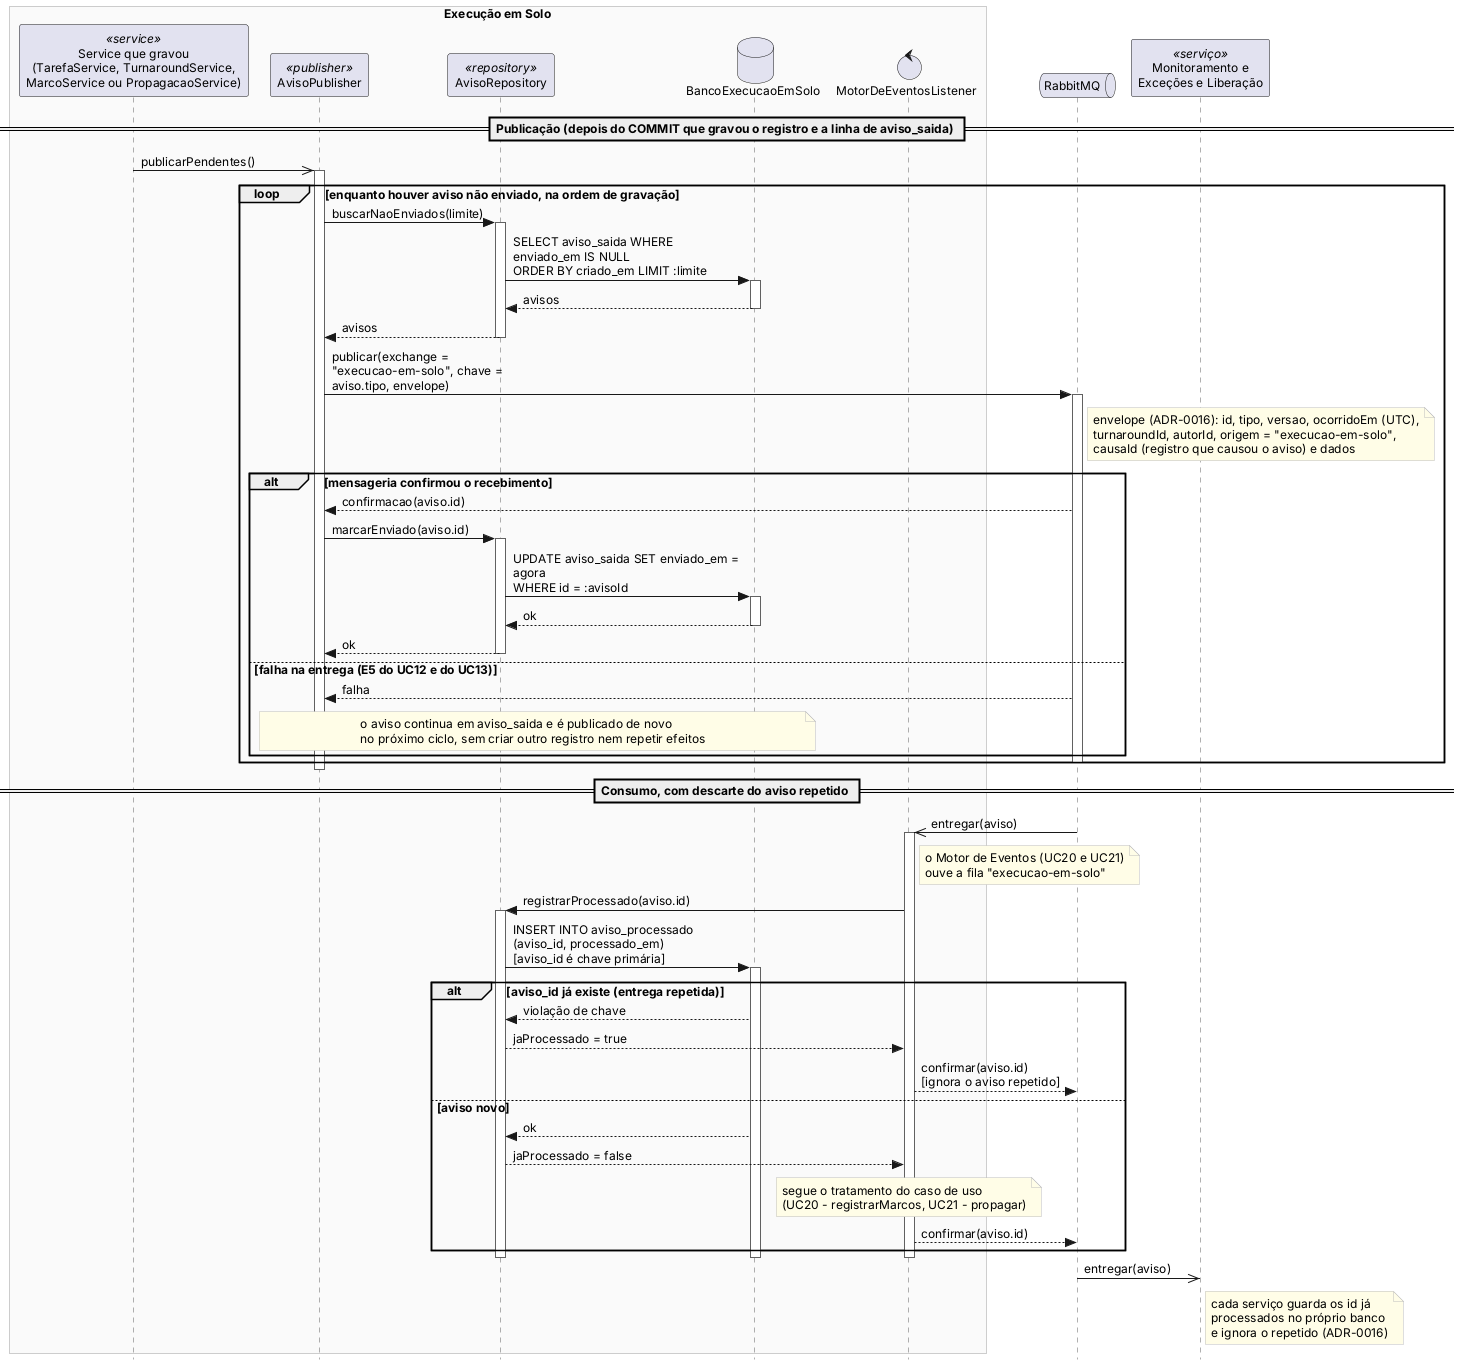

The diagram above was rendered by PlantUML. Its source (embedded in the PNG):
@startuml 14-sequencia-b2-avisos
' Interação auxiliar B.2 - Publicar o aviso pela caixa de saída e descartar o aviso repetido (ADR-0015 regra 2; ADR-0016 itens 4 e 5).
' Referenciada (ref) pelos diagramas da área B que gravam um registro ou mudam um estado.
' Imagens: python scripts/exportar_plantuml.py especificacao/diagramas/14-sequencia-b2-avisos.puml
!include 14-sequencia-estilo.iuml

box "Execução em Solo"
participant "Service que gravou\n(TarefaService, TurnaroundService,\nMarcoService ou PropagacaoService)" as svc <<service>>
participant "AvisoPublisher" as pub <<publisher>>
participant "AvisoRepository" as rep <<repository>>
database "BancoExecucaoEmSolo" as db
control "MotorDeEventosListener" as lst
end box
queue "RabbitMQ" as mq
participant "Monitoramento e\nExceções e Liberação" as outros <<serviço>>

== Publicação (depois do COMMIT que gravou o registro e a linha de aviso_saida) ==
svc ->> pub : publicarPendentes()
activate pub
loop enquanto houver aviso não enviado, na ordem de gravação
  pub -> rep : buscarNaoEnviados(limite)
  activate rep
  rep -> db : SELECT aviso_saida WHERE enviado_em IS NULL\nORDER BY criado_em LIMIT :limite
  activate db
  db --> rep : avisos
  deactivate db
  rep --> pub : avisos
  deactivate rep
  pub -> mq : publicar(exchange = "execucao-em-solo", chave = aviso.tipo, envelope)
  activate mq
  note right of mq
    envelope (ADR-0016): id, tipo, versao, ocorridoEm (UTC),
    turnaroundId, autorId, origem = "execucao-em-solo",
    causaId (registro que causou o aviso) e dados
  end note
  alt mensageria confirmou o recebimento
    mq --> pub : confirmacao(aviso.id)
    pub -> rep : marcarEnviado(aviso.id)
    activate rep
    rep -> db : UPDATE aviso_saida SET enviado_em = agora\nWHERE id = :avisoId
    activate db
    db --> rep : ok
    deactivate db
    rep --> pub : ok
    deactivate rep
  else falha na entrega (E5 do UC12 e do UC13)
    mq --> pub : falha
    note over pub, db : o aviso continua em aviso_saida e é publicado de novo\nno próximo ciclo, sem criar outro registro nem repetir efeitos
  end
  deactivate mq
end
deactivate pub

== Consumo, com descarte do aviso repetido ==
mq ->> lst : entregar(aviso)
activate lst
note right of lst : o Motor de Eventos (UC20 e UC21)\nouve a fila "execucao-em-solo"
lst -> rep : registrarProcessado(aviso.id)
activate rep
rep -> db : INSERT INTO aviso_processado (aviso_id, processado_em)\n[aviso_id é chave primária]
activate db
alt aviso_id já existe (entrega repetida)
  db --> rep : violação de chave
  rep --> lst : jaProcessado = true
  lst --> mq : confirmar(aviso.id)\n[ignora o aviso repetido]
else aviso novo
  db --> rep : ok
  rep --> lst : jaProcessado = false
  note over lst : segue o tratamento do caso de uso\n(UC20 - registrarMarcos, UC21 - propagar)
  lst --> mq : confirmar(aviso.id)
end
deactivate db
deactivate rep
deactivate lst
mq ->> outros : entregar(aviso)
note right of outros : cada serviço guarda os id já\nprocessados no próprio banco\ne ignora o repetido (ADR-0016)
@enduml